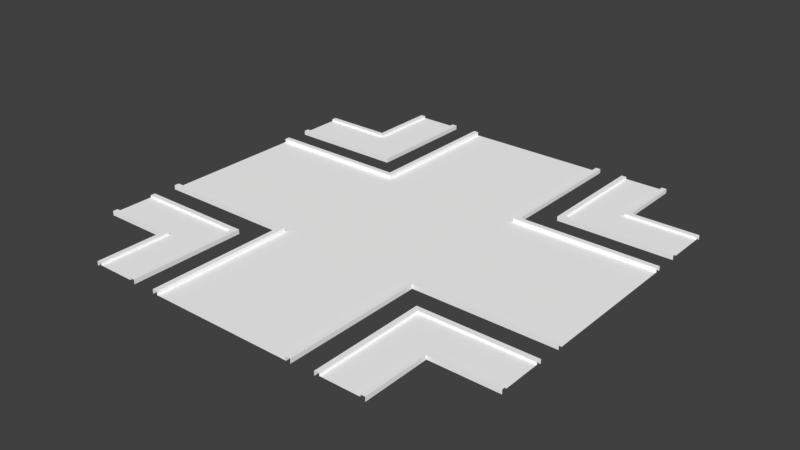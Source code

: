 # Source: CrossT.blend  (saved by Blender 2.78.0; exported with 4.5.12 LTS)
import bpy
from mathutils import Matrix  # noqa: F401  (used for matrix-valued properties, if any)

bpy.ops.wm.read_factory_settings(use_empty=True)
scene = bpy.context.scene
scene.name = 'Scene'

# ---- collections
col_collection_1 = bpy.data.collections.new('Collection 1'); scene.collection.children.link(col_collection_1)

# ---- materials (node trees are filled in below, after node groups)
mat_material_street_003 = bpy.data.materials.new('Material Street.003')
mat_material_street_003.alpha_threshold = 0.0
mat_material_street_003.use_transparent_shadow = False
mat_material_street_003.diffuse_color = (1.0, 1.0, 1.0, 1.0)
mat_material_street_003.specular_color = (0.9, 0.9, 0.9)
mat_material_street_003.roughness = 0.5
mat_material_street_003.specular_intensity = 0.0
mat_material_crossing_003 = bpy.data.materials.new('Material Crossing.003')
mat_material_crossing_003.alpha_threshold = 0.0
mat_material_crossing_003.use_transparent_shadow = False
mat_material_crossing_003.diffuse_color = (1.0, 1.0, 1.0, 1.0)
mat_material_crossing_003.specular_color = (0.9, 0.9, 0.9)
mat_material_crossing_003.roughness = 0.5
mat_material_crossing_003.specular_intensity = 0.0
mat_material_crossx_003 = bpy.data.materials.new('Material CrossX.003')
mat_material_crossx_003.alpha_threshold = 0.0
mat_material_crossx_003.use_transparent_shadow = False
mat_material_crossx_003.diffuse_color = (1.0, 1.0, 1.0, 1.0)
mat_material_crossx_003.specular_color = (0.9, 0.9, 0.9)
mat_material_crossx_003.roughness = 0.5
mat_material_crossx_003.specular_intensity = 0.0
mat_material_entrance_parking_003 = bpy.data.materials.new('Material Entrance Parking.003')
mat_material_entrance_parking_003.alpha_threshold = 0.0
mat_material_entrance_parking_003.use_transparent_shadow = False
mat_material_entrance_parking_003.diffuse_color = (1.0, 1.0, 1.0, 1.0)
mat_material_entrance_parking_003.specular_color = (0.9, 0.9, 0.9)
mat_material_entrance_parking_003.roughness = 0.5
mat_material_entrance_parking_003.specular_intensity = 0.0
mat_material_crosst_003 = bpy.data.materials.new('Material CrossT.003')
mat_material_crosst_003.alpha_threshold = 0.0
mat_material_crosst_003.use_transparent_shadow = False
mat_material_crosst_003.diffuse_color = (1.0, 1.0, 1.0, 1.0)
mat_material_crosst_003.specular_color = (0.9, 0.9, 0.9)
mat_material_crosst_003.roughness = 0.5
mat_material_crosst_003.specular_intensity = 0.0
mat_material_pavement_003 = bpy.data.materials.new('Material Pavement.003')
mat_material_pavement_003.alpha_threshold = 0.0
mat_material_pavement_003.use_transparent_shadow = False
mat_material_pavement_003.diffuse_color = (1.0, 1.0, 1.0, 1.0)
mat_material_pavement_003.specular_color = (0.9, 0.9, 0.9)
mat_material_pavement_003.roughness = 0.5
mat_material_pavement_003.specular_intensity = 0.0
mat_material_for_streets_slot__7_003 = bpy.data.materials.new('Material for Streets Slot #7.003')
mat_material_for_streets_slot__7_003.alpha_threshold = 0.0
mat_material_for_streets_slot__7_003.use_transparent_shadow = False
mat_material_for_streets_slot__7_003.diffuse_color = (0.0, 0.0, 0.0, 1.0)
mat_material_for_streets_slot__7_003.roughness = 0.5
mat_material_for_streets_slot__8_003 = bpy.data.materials.new('Material for Streets Slot #8.003')
mat_material_for_streets_slot__8_003.alpha_threshold = 0.0
mat_material_for_streets_slot__8_003.use_transparent_shadow = False
mat_material_for_streets_slot__8_003.diffuse_color = (0.0, 0.0, 0.0, 1.0)
mat_material_for_streets_slot__8_003.roughness = 0.5
mat_material_for_streets_slot__9_003 = bpy.data.materials.new('Material for Streets Slot #9.003')
mat_material_for_streets_slot__9_003.alpha_threshold = 0.0
mat_material_for_streets_slot__9_003.use_transparent_shadow = False
mat_material_for_streets_slot__9_003.diffuse_color = (0.0, 0.0, 0.0, 1.0)
mat_material_for_streets_slot__9_003.roughness = 0.5
mat_material_for_streets_slot__10_003 = bpy.data.materials.new('Material for Streets Slot #10.003')
mat_material_for_streets_slot__10_003.alpha_threshold = 0.0
mat_material_for_streets_slot__10_003.use_transparent_shadow = False
mat_material_for_streets_slot__10_003.diffuse_color = (0.0, 0.0, 0.0, 1.0)
mat_material_for_streets_slot__10_003.roughness = 0.5

# ---- material node trees

# ---- world
world_world = bpy.data.worlds.new('World'); scene.world = world_world
world_world.color = (0.05088, 0.05088, 0.05088)
world_world.use_sun_shadow = False
world_world.sun_shadow_jitter_overblur = 0.0
world_world.cycles.sampling_method = 'MANUAL'

# ---- meshes
me_untitled_001 = bpy.data.meshes.new('Untitled.001')
me_untitled_001.from_pydata([(15.0, -7.0, 0.3), (7.0, -7.0, 0.3), (7.0, -15.0, 0.3), (15.0, -7.35, 0.3), (7.35, -7.35, 0.3), (7.35, -15.0, 0.3), (15.0, -7.0, 0.3), (7.0, -7.0, 0.3), (7.0, -15.0, 0.3), (7.35, -15.0, 0.3), (7.35, -7.35, 0.3), (15.0, -7.35, 0.3), (15.0, -7.0, 0.0), (7.0, -7.0, 0.0), (7.0, -15.0, 0.0), (15.0, -7.35, 0.15), (7.35, -7.35, 0.15), (7.35, -15.0, 0.15), (10.0, -15.0, 0.15), (15.0, -10.0, 0.3), (10.0, -10.0, 0.3), (10.0, -15.0, 0.3), (15.0, -10.35, 0.3), (10.35, -10.35, 0.3), (10.35, -15.0, 0.3), (15.0, -10.0, 0.3), (10.0, -10.0, 0.3), (10.0, -15.0, 0.3), (10.35, -15.0, 0.3), (10.35, -10.35, 0.3), (15.0, -10.35, 0.3), (15.0, -10.0, 0.15), (10.0, -10.0, 0.15), (10.35, -15.0, 0.0), (10.35, -10.35, 0.0), (15.0, -10.35, 0.0), (7.0, 15.0, 0.3), (7.0, 7.0, 0.3), (15.0, 7.0, 0.3), (7.35, 15.0, 0.3), (7.35, 7.35, 0.3), (15.0, 7.35, 0.3), (7.0, 15.0, 0.3), (7.0, 7.0, 0.3), (15.0, 7.0, 0.3), (15.0, 7.35, 0.3), (7.35, 7.35, 0.3), (7.35, 15.0, 0.3), (7.0, 15.0, 0.0), (7.0, 7.0, 0.0), (15.0, 7.0, 0.0), (7.35, 15.0, 0.15), (7.35, 7.35, 0.15), (15.0, 7.35, 0.15), (15.0, 10.0, 0.15), (10.0, 15.0, 0.3), (10.0, 10.0, 0.3), (15.0, 10.0, 0.3), (10.35, 15.0, 0.3), (10.35, 10.35, 0.3), (15.0, 10.35, 0.3), (10.0, 15.0, 0.3), (10.0, 10.0, 0.3), (15.0, 10.0, 0.3), (15.0, 10.35, 0.3), (10.35, 10.35, 0.3), (10.35, 15.0, 0.3), (10.0, 15.0, 0.15), (10.0, 10.0, 0.15), (15.0, 10.35, 0.0), (10.35, 10.35, 0.0), (10.35, 15.0, 0.0), (-15.0, 7.0, 0.3), (-7.0, 7.0, 0.3), (-7.0, 15.0, 0.3), (-15.0, 7.35, 0.3), (-7.35, 7.35, 0.3), (-7.35, 15.0, 0.3), (-15.0, 7.0, 0.3), (-7.0, 7.0, 0.3), (-7.0, 15.0, 0.3), (-7.35, 15.0, 0.3), (-7.35, 7.35, 0.3), (-15.0, 7.35, 0.3), (-15.0, 7.0, 0.0), (-7.0, 7.0, 0.0), (-7.0, 15.0, 0.0), (-15.0, 7.35, 0.15), (-7.35, 7.35, 0.15), (-7.35, 15.0, 0.15), (-10.0, 15.0, 0.15), (-15.0, 10.0, 0.3), (-10.0, 10.0, 0.3), (-10.0, 15.0, 0.3), (-15.0, 10.35, 0.3), (-10.35, 10.35, 0.3), (-10.35, 15.0, 0.3), (-15.0, 10.0, 0.3), (-10.0, 10.0, 0.3), (-10.0, 15.0, 0.3), (-10.35, 15.0, 0.3), (-10.35, 10.35, 0.3), (-15.0, 10.35, 0.3), (-15.0, 10.0, 0.15), (-10.0, 10.0, 0.15), (-10.35, 15.0, 0.0), (-10.35, 10.35, 0.0), (-15.0, 10.35, 0.0), (-7.0, -15.0, 0.3), (-7.0, -7.0, 0.3), (-15.0, -7.0, 0.3), (-7.35, -15.0, 0.3), (-7.35, -7.35, 0.3), (-15.0, -7.35, 0.3), (-7.0, -15.0, 0.3), (-7.0, -7.0, 0.3), (-15.0, -7.0, 0.3), (-15.0, -7.35, 0.3), (-7.35, -7.35, 0.3), (-7.35, -15.0, 0.3), (-7.0, -15.0, 0.0), (-7.0, -7.0, 0.0), (-15.0, -7.0, 0.0), (-7.35, -15.0, 0.15), (-7.35, -7.35, 0.15), (-15.0, -7.35, 0.15), (-15.0, -10.0, 0.15), (-10.0, -15.0, 0.3), (-10.0, -10.0, 0.3), (-15.0, -10.0, 0.3), (-10.35, -15.0, 0.3), (-10.35, -10.35, 0.3), (-15.0, -10.35, 0.3), (-10.0, -15.0, 0.3), (-10.0, -10.0, 0.3), (-15.0, -10.0, 0.3), (-15.0, -10.35, 0.3), (-10.35, -10.35, 0.3), (-10.35, -15.0, 0.3), (-10.0, -15.0, 0.15), (-10.0, -10.0, 0.15), (-15.0, -10.35, 0.0), (-10.35, -10.35, 0.0), (-10.35, -15.0, 0.0)], [], [(1, 4, 3), (3, 0, 1), (2, 5, 4), (4, 1, 2), (13, 7, 6), (6, 12, 13), (14, 8, 7), (7, 13, 14), (16, 10, 9), (9, 17, 16), (15, 11, 10), (10, 16, 15), (32, 31, 15), (15, 16, 32), (18, 32, 16), (16, 17, 18), (20, 23, 22), (22, 19, 20), (21, 24, 23), (23, 20, 21), (32, 26, 25), (25, 31, 32), (18, 27, 26), (26, 32, 18), (34, 29, 28), (28, 33, 34), (35, 30, 29), (29, 34, 35), (37, 40, 39), (39, 36, 37), (38, 41, 40), (40, 37, 38), (49, 43, 42), (42, 48, 49), (50, 44, 43), (43, 49, 50), (52, 46, 45), (45, 53, 52), (51, 47, 46), (46, 52, 51), (68, 67, 51), (51, 52, 68), (54, 68, 52), (52, 53, 54), (56, 59, 58), (58, 55, 56), (57, 60, 59), (59, 56, 57), (68, 62, 61), (61, 67, 68), (54, 63, 62), (62, 68, 54), (70, 65, 64), (64, 69, 70), (71, 66, 65), (65, 70, 71), (73, 76, 75), (75, 72, 73), (74, 77, 76), (76, 73, 74), (85, 79, 78), (78, 84, 85), (86, 80, 79), (79, 85, 86), (88, 82, 81), (81, 89, 88), (87, 83, 82), (82, 88, 87), (104, 103, 87), (87, 88, 104), (90, 104, 88), (88, 89, 90), (92, 95, 94), (94, 91, 92), (93, 96, 95), (95, 92, 93), (104, 98, 97), (97, 103, 104), (90, 99, 98), (98, 104, 90), (106, 101, 100), (100, 105, 106), (107, 102, 101), (101, 106, 107), (109, 112, 111), (111, 108, 109), (110, 113, 112), (112, 109, 110), (121, 115, 114), (114, 120, 121), (122, 116, 115), (115, 121, 122), (124, 118, 117), (117, 125, 124), (123, 119, 118), (118, 124, 123), (140, 139, 123), (123, 124, 140), (126, 140, 124), (124, 125, 126), (128, 131, 130), (130, 127, 128), (129, 132, 131), (131, 128, 129), (140, 134, 133), (133, 139, 140), (126, 135, 134), (134, 140, 126), (142, 137, 136), (136, 141, 142), (143, 138, 137), (137, 142, 143)])
me_untitled_001.polygons.foreach_set('use_smooth', [True] * 112)
me_untitled_001.polygons.foreach_set('material_index', [5, 5, 5, 5, 5, 5, 5, 5, 5, 5, 5, 5, 5, 5, 5, 5, 5, 5, 5, 5, 5, 5, 5, 5, 5, 5, 5, 5, 5, 5, 5, 5, 5, 5, 5, 5, 5, 5, 5, 5, 5, 5, 5, 5, 5, 5, 5, 5, 5, 5, 5, 5, 5, 5, 5, 5, 5, 5, 5, 5, 5, 5, 5, 5, 5, 5, 5, 5, 5, 5, 5, 5, 5, 5, 5, 5, 5, 5, 5, 5, 5, 5, 5, 5, 5, 5, 5, 5, 5, 5, 5, 5, 5, 5, 5, 5, 5, 5, 5, 5, 5, 5, 5, 5, 5, 5, 5, 5, 5, 5, 5, 5])
_k = set([(6, 13), (7, 13), (7, 14), (10, 15), (10, 16), (15, 16), (15, 32), (16, 17), (16, 18), (18, 26), (18, 32), (26, 32), (28, 34), (29, 34), (29, 35), (31, 32), (42, 49), (43, 49), (43, 50), (46, 51), (46, 52), (51, 52), (51, 68), (52, 53), (52, 54), (54, 62), (54, 68), (62, 68), (64, 70), (65, 70), (65, 71), (67, 68), (78, 85), (79, 85), (79, 86), (82, 87), (82, 88), (87, 88), (87, 104), (88, 89), (88, 90), (90, 98), (90, 104), (98, 104), (100, 106), (101, 106), (101, 107), (103, 104), (114, 121), (115, 121), (115, 122), (118, 123), (118, 124), (123, 124), (123, 140), (124, 125), (124, 126), (126, 134), (126, 140), (134, 140), (136, 142), (137, 142), (137, 143), (139, 140)])
me_untitled_001.attributes.new('sharp_edge', 'BOOLEAN', 'EDGE').data.foreach_set('value', [ (min(e.vertices), max(e.vertices)) in _k for e in me_untitled_001.edges])
_uv = me_untitled_001.uv_layers.new(name='UVChannel_1')
_uv.uv.foreach_set('vector', [8.067, 2.933, 8.195, 2.805, 11.0, 2.805, 11.0, 2.805, 11.0, 2.933, 8.067, 2.933, 8.067, 0.0, 8.195, 0.0, 8.195, 2.805, 8.195, 2.805, 8.067, 2.933, 8.067, 0.0, 2.933, 5.445, 2.933, 5.555, 1.311e-06, 5.555, 1.311e-06, 5.555, 1.311e-06, 5.445, 2.933, 5.445, 11.0, 5.445, 11.0, 5.555, 8.067, 5.555, 8.067, 5.555, 8.067, 5.445, 11.0, 5.445, 2.805, 5.5, 2.805, 5.555, 0.0, 5.555, 0.0, 5.555, 0.0, 5.5, 2.805, 5.5, 11.0, 5.5, 11.0, 5.555, 8.195, 5.555, 8.195, 5.555, 8.195, 5.5, 11.0, 5.5, 13.33, 2.667, 16.0, 2.667, 16.0, 4.08, 16.0, 4.08, 11.92, 4.08, 13.33, 2.667, 13.33, -9.537e-07, 13.33, 2.667, 11.92, 4.08, 11.92, 4.08, 11.92, 0.0, 13.33, -9.537e-07, 9.167, 1.833, 9.295, 1.705, 11.0, 1.705, 11.0, 1.705, 11.0, 1.833, 9.167, 1.833, 9.167, -6.557e-07, 9.295, -6.557e-07, 9.295, 1.705, 9.295, 1.705, 9.167, 1.833, 9.167, -6.557e-07, 1.833, 5.5, 1.833, 5.555, 1.311e-06, 5.555, 1.311e-06, 5.555, 1.311e-06, 5.5, 1.833, 5.5, 11.0, 5.5, 11.0, 5.555, 9.167, 5.555, 9.167, 5.555, 9.167, 5.5, 11.0, 5.5, 1.705, 5.445, 1.705, 5.555, -6.557e-07, 5.555, -6.557e-07, 5.555, -6.557e-07, 5.445, 1.705, 5.445, 11.0, 5.445, 11.0, 5.555, 9.295, 5.555, 9.295, 5.555, 9.295, 5.445, 11.0, 5.445, 8.067, 8.067, 8.195, 8.195, 8.195, 11.0, 8.195, 11.0, 8.067, 11.0, 8.067, 8.067, 11.0, 8.067, 11.0, 8.195, 8.195, 8.195, 8.195, 8.195, 8.067, 8.067, 11.0, 8.067, 2.933, 5.445, 2.933, 5.555, 6.557e-07, 5.555, 6.557e-07, 5.555, 6.557e-07, 5.445, 2.933, 5.445, 11.0, 5.445, 11.0, 5.555, 8.067, 5.555, 8.067, 5.555, 8.067, 5.445, 11.0, 5.445, 2.805, 5.5, 2.805, 5.555, 0.0, 5.555, 0.0, 5.555, 0.0, 5.5, 2.805, 5.5, 11.0, 5.5, 11.0, 5.555, 8.195, 5.555, 8.195, 5.555, 8.195, 5.5, 11.0, 5.5, 13.33, 13.33, 13.33, 16.0, 11.92, 16.0, 11.92, 16.0, 11.92, 11.92, 13.33, 13.33, 16.0, 13.33, 13.33, 13.33, 11.92, 11.92, 11.92, 11.92, 16.0, 11.92, 16.0, 13.33, 9.167, 9.167, 9.295, 9.295, 9.295, 11.0, 9.295, 11.0, 9.167, 11.0, 9.167, 9.167, 11.0, 9.167, 11.0, 9.295, 9.295, 9.295, 9.295, 9.295, 9.167, 9.167, 11.0, 9.167, 1.833, 5.5, 1.833, 5.555, 6.557e-07, 5.555, 6.557e-07, 5.555, 6.557e-07, 5.5, 1.833, 5.5, 11.0, 5.5, 11.0, 5.555, 9.167, 5.555, 9.167, 5.555, 9.167, 5.5, 11.0, 5.5, 1.705, 5.445, 1.705, 5.555, 0.0, 5.555, 0.0, 5.555, 0.0, 5.445, 1.705, 5.445, 11.0, 5.445, 11.0, 5.555, 9.295, 5.555, 9.295, 5.555, 9.295, 5.445, 11.0, 5.445, 2.933, 8.067, 2.805, 8.195, 1.639e-06, 8.195, 1.639e-06, 8.195, 1.639e-06, 8.067, 2.933, 8.067, 2.933, 11.0, 2.805, 11.0, 2.805, 8.195, 2.805, 8.195, 2.933, 8.067, 2.933, 11.0, 2.933, 5.445, 2.933, 5.555, 1.639e-06, 5.555, 1.639e-06, 5.555, 1.639e-06, 5.445, 2.933, 5.445, 11.0, 5.445, 11.0, 5.555, 8.067, 5.555, 8.067, 5.555, 8.067, 5.445, 11.0, 5.445, 2.805, 5.5, 2.805, 5.555, 0.0, 5.555, 0.0, 5.555, 0.0, 5.5, 2.805, 5.5, 11.0, 5.5, 11.0, 5.555, 8.195, 5.555, 8.195, 5.555, 8.195, 5.5, 11.0, 5.5, 2.667, 13.33, 2.384e-06, 13.33, 2.384e-06, 11.92, 2.384e-06, 11.92, 4.08, 11.92, 2.667, 13.33, 2.667, 16.0, 2.667, 13.33, 4.08, 11.92, 4.08, 11.92, 4.08, 16.0, 2.667, 16.0, 1.833, 9.167, 1.705, 9.295, 1.639e-06, 9.295, 1.639e-06, 9.295, 1.639e-06, 9.167, 1.833, 9.167, 1.833, 11.0, 1.705, 11.0, 1.705, 9.295, 1.705, 9.295, 1.833, 9.167, 1.833, 11.0, 1.833, 5.5, 1.833, 5.555, 1.639e-06, 5.555, 1.639e-06, 5.555, 1.639e-06, 5.5, 1.833, 5.5, 11.0, 5.5, 11.0, 5.555, 9.167, 5.555, 9.167, 5.555, 9.167, 5.5, 11.0, 5.5, 1.705, 5.445, 1.705, 5.555, 0.0, 5.555, 0.0, 5.555, 0.0, 5.445, 1.705, 5.445, 11.0, 5.445, 11.0, 5.555, 9.295, 5.555, 9.295, 5.555, 9.295, 5.445, 11.0, 5.445, 2.933, 2.933, 2.805, 2.805, 2.805, 9.835e-07, 2.805, 9.835e-07, 2.933, 9.835e-07, 2.933, 2.933, 3.278e-07, 2.933, 3.278e-07, 2.805, 2.805, 2.805, 2.805, 2.805, 2.933, 2.933, 3.278e-07, 2.933, 2.933, 5.445, 2.933, 5.555, 9.835e-07, 5.555, 9.835e-07, 5.555, 9.835e-07, 5.445, 2.933, 5.445, 11.0, 5.445, 11.0, 5.555, 8.067, 5.555, 8.067, 5.555, 8.067, 5.445, 11.0, 5.445, 2.805, 5.5, 2.805, 5.555, 3.278e-07, 5.555, 3.278e-07, 5.555, 3.278e-07, 5.5, 2.805, 5.5, 11.0, 5.5, 11.0, 5.555, 8.195, 5.555, 8.195, 5.555, 8.195, 5.5, 11.0, 5.5, 2.667, 2.667, 2.667, 1.907e-06, 4.08, 1.431e-06, 4.08, 1.431e-06, 4.08, 4.08, 2.667, 2.667, 0.0, 2.667, 2.667, 2.667, 4.08, 4.08, 4.08, 4.08, 4.768e-07, 4.08, 0.0, 2.667, 1.833, 1.833, 1.705, 1.705, 1.705, 1.311e-06, 1.705, 1.311e-06, 1.833, 1.311e-06, 1.833, 1.833, 0.0, 1.833, 0.0, 1.705, 1.705, 1.705, 1.705, 1.705, 1.833, 1.833, 0.0, 1.833, 1.833, 5.5, 1.833, 5.555, 1.311e-06, 5.555, 1.311e-06, 5.555, 1.311e-06, 5.5, 1.833, 5.5, 11.0, 5.5, 11.0, 5.555, 9.167, 5.555, 9.167, 5.555, 9.167, 5.5, 11.0, 5.5, 1.705, 5.445, 1.705, 5.555, 0.0, 5.555, 0.0, 5.555, 0.0, 5.445, 1.705, 5.445, 11.0, 5.445, 11.0, 5.555, 9.295, 5.555, 9.295, 5.555, 9.295, 5.445, 11.0, 5.445])
me_untitled_001.materials.append(mat_material_street_003)
me_untitled_001.materials.append(mat_material_crossing_003)
me_untitled_001.materials.append(mat_material_crossx_003)
me_untitled_001.materials.append(mat_material_entrance_parking_003)
me_untitled_001.materials.append(mat_material_crosst_003)
me_untitled_001.materials.append(mat_material_pavement_003)
me_untitled_001.materials.append(mat_material_for_streets_slot__7_003)
me_untitled_001.materials.append(mat_material_for_streets_slot__8_003)
me_untitled_001.materials.append(mat_material_for_streets_slot__9_003)
me_untitled_001.materials.append(mat_material_for_streets_slot__10_003)
me_untitled_001.use_remesh_preserve_volume = False
me_untitled_001.use_remesh_preserve_attributes = False
me_untitled_001.use_mirror_vertex_groups = False
me_untitled_001.update()
me_untitled_001.normals_split_custom_set([tuple(v) for v in zip(*[iter([0.0, 0.0, 1.0, 0.0, 0.0, 1.0, 0.0, 0.0, 1.0, 0.0, 0.0, 1.0, 0.0, 0.0, 1.0, 0.0, 0.0, 1.0, 0.0, 0.0, 1.0, 0.0, 0.0, 1.0, 0.0, 0.0, 1.0, 0.0, 0.0, 1.0, 0.0, 0.0, 1.0, 0.0, 0.0, 1.0, 0.0, 1.0, 0.0, 0.0, 1.0, 0.0, 0.0, 1.0, 0.0, 0.0, 1.0, 0.0, 0.0, 1.0, 0.0, 0.0, 1.0, 0.0, -1.0, 0.0, 0.0, -1.0, 0.0, 0.0, -1.0, 0.0, 0.0, -1.0, 0.0, 0.0, -1.0, 0.0, 0.0, -1.0, 0.0, 0.0, 1.0, -2.754e-10, 0.0, 1.0, 0.0, 0.0, 1.0, -2.18e-08, 0.0, 1.0, -2.18e-08, 0.0, 1.0, -2.207e-08, 0.0, 1.0, -2.754e-10, 0.0, 0.0, -1.0, 0.0, 0.0, -1.0, 0.0, 0.0, -1.0, 0.0, 0.0, -1.0, 0.0, 0.0, -1.0, 0.0, 0.0, -1.0, 0.0, 1.799e-08, -1.687e-08, 1.0, 1.799e-08, -1.687e-08, 1.0, 1.799e-08, -1.687e-08, 1.0, 1.47e-08, -6.909e-09, 1.0, 9.332e-09, -1.201e-08, 1.0, 6.503e-09, -1.469e-08, 1.0, 0.0, -2.086e-08, 1.0, 6.503e-09, -1.469e-08, 1.0, 9.332e-09, -1.201e-08, 1.0, 0.0, -2.143e-08, 1.0, 0.0, -2.143e-08, 1.0, 0.0, -2.143e-08, 1.0, 0.0, 0.0, 1.0, 0.0, 0.0, 1.0, 0.0, 0.0, 1.0, 0.0, 0.0, 1.0, 0.0, 0.0, 1.0, 0.0, 0.0, 1.0, 0.0, 0.0, 1.0, 0.0, 0.0, 1.0, 0.0, 0.0, 1.0, 0.0, 0.0, 1.0, 0.0, 0.0, 1.0, 0.0, 0.0, 1.0, 0.0, 1.0, 0.0, 0.0, 1.0, 0.0, 0.0, 1.0, 0.0, 0.0, 1.0, 0.0, 0.0, 1.0, 0.0, 0.0, 1.0, 0.0, -1.0, 0.0, 0.0, -1.0, 0.0, 0.0, -1.0, 0.0, 0.0, -1.0, 2.384e-07, 0.0, -1.0, 2.384e-07, 0.0, -1.0, 2.384e-07, 0.0, 1.0, 0.0, 0.0, 1.0, 0.0, 0.0, 1.0, 0.0, 0.0, 1.0, 0.0, 0.0, 1.0, 0.0, 0.0, 1.0, 0.0, 0.0, 0.0, -1.0, 0.0, 0.0, -1.0, 0.0, 0.0, -1.0, 0.0, 0.0, -1.0, 0.0, 0.0, -1.0, 0.0, 0.0, -1.0, 0.0, 8.302e-08, 0.0, 1.0, 8.802e-08, 0.0, 1.0, 4.956e-09, 0.0, 1.0, 4.956e-09, 0.0, 1.0, 0.0, 0.0, 1.0, 8.302e-08, 0.0, 1.0, 2.099e-09, 0.0, 1.0, 2.226e-09, 0.0, 1.0, 8.802e-08, 0.0, 1.0, 8.802e-08, 0.0, 1.0, 8.302e-08, 0.0, 1.0, 2.099e-09, 0.0, 1.0, -1.0, 0.0, 0.0, -1.0, 0.0, 0.0, -1.0, 0.0, 0.0, -1.0, 0.0, 0.0, -1.0, 0.0, 0.0, -1.0, 0.0, 0.0, 1.192e-07, -1.0, 0.0, 1.192e-07, -1.0, 0.0, 1.192e-07, -1.0, 0.0, 1.192e-07, -1.0, 0.0, 1.192e-07, -1.0, 0.0, 1.192e-07, -1.0, 0.0, -1.247e-07, 1.0, 0.0, -1.247e-07, 1.0, 0.0, -1.247e-07, 1.0, 0.0, -1.247e-07, 1.0, 0.0, -1.247e-07, 1.0, 0.0, -1.247e-07, 1.0, 0.0, 1.0, 0.0, 0.0, 1.0, 0.0, 0.0, 1.0, 0.0, 0.0, 1.0, 7.272e-08, 0.0, 1.0, 7.272e-08, 0.0, 1.0, 7.272e-08, 0.0, 8.997e-09, 2.086e-08, 1.0, 8.997e-09, 2.086e-08, 1.0, 8.997e-09, 2.086e-08, 1.0, 5.88e-09, 1.558e-08, 1.0, 1.03e-08, 1.049e-08, 1.0, 1.264e-08, 7.802e-09, 1.0, 1.799e-08, 1.631e-09, 1.0, 1.264e-08, 7.802e-09, 1.0, 1.03e-08, 1.049e-08, 1.0, 2.352e-08, 0.0, 1.0, 2.352e-08, 0.0, 1.0, 2.352e-08, 0.0, 1.0, 0.0, 0.0, 1.0, 0.0, 0.0, 1.0, 0.0, 0.0, 1.0, 0.0, 0.0, 1.0, 0.0, 0.0, 1.0, 0.0, 0.0, 1.0, 0.0, 0.0, 1.0, 0.0, 0.0, 1.0, 0.0, 0.0, 1.0, 0.0, 0.0, 1.0, 0.0, 0.0, 1.0, 0.0, 0.0, 1.0, -1.0, 1.517e-09, 6.358e-06, -1.0, 0.0, 6.358e-06, -1.0, 7.796e-08, 6.358e-06, -1.0, 7.796e-08, 6.358e-06, -1.0, 7.948e-08, 6.358e-06, -1.0, 1.517e-09, 6.358e-06, 0.0, -1.0, 0.0, 0.0, -1.0, 0.0, 0.0, -1.0, 0.0, 0.0, -1.0, 0.0, 0.0, -1.0, 0.0, 0.0, -1.0, 0.0, 0.0, 1.0, 0.0, 0.0, 1.0, 0.0, 0.0, 1.0, 0.0, 0.0, 1.0, 0.0, 0.0, 1.0, 0.0, 0.0, 1.0, 0.0, 1.0, 0.0, 0.0, 1.0, 0.0, 0.0, 1.0, 0.0, 0.0, 1.0, 3.418e-07, 0.0, 1.0, 3.418e-07, 0.0, 1.0, 3.418e-07, 0.0, -8.311e-08, 0.0, 1.0, -8.127e-08, 0.0, 1.0, -1.946e-09, 0.0, 1.0, -1.946e-09, 0.0, 1.0, -2.129e-09, 0.0, 1.0, -8.311e-08, 0.0, 1.0, -4.955e-09, 0.0, 1.0, 0.0, 0.0, 1.0, -8.127e-08, 0.0, 1.0, -8.127e-08, 0.0, 1.0, -8.311e-08, 0.0, 1.0, -4.955e-09, 0.0, 1.0, 1.192e-07, -1.0, 0.0, 1.192e-07, -1.0, 0.0, 1.192e-07, -1.0, 0.0, 1.192e-07, -1.0, 0.0, 1.192e-07, -1.0, 0.0, 1.192e-07, -1.0, 0.0, 1.0, 1.987e-07, 0.0, 1.0, 1.987e-07, 0.0, 1.0, 1.987e-07, 0.0, 1.0, 1.987e-07, 0.0, 1.0, 1.987e-07, 0.0, 1.0, 1.987e-07, 0.0, -1.0, -2.075e-07, 0.0, -1.0, -2.078e-07, 0.0, -1.0, -1.86e-07, 0.0, -1.0, -1.86e-07, 0.0, -1.0, -1.857e-07, 0.0, -1.0, -2.075e-07, 0.0, -1.247e-07, 1.0, 0.0, -1.247e-07, 1.0, 0.0, -1.247e-07, 1.0, 0.0, -1.247e-07, 1.0, 0.0, -1.247e-07, 1.0, 0.0, -1.247e-07, 1.0, 0.0, -1.799e-08, 1.687e-08, 1.0, -1.799e-08, 1.687e-08, 1.0, -1.799e-08, 1.687e-08, 1.0, -1.47e-08, 6.909e-09, 1.0, -9.332e-09, 1.201e-08, 1.0, -6.503e-09, 1.469e-08, 1.0, 0.0, 2.086e-08, 1.0, -6.503e-09, 1.469e-08, 1.0, -9.332e-09, 1.201e-08, 1.0, 0.0, 2.143e-08, 1.0, 0.0, 2.143e-08, 1.0, 0.0, 2.143e-08, 1.0, 3.337e-09, 0.0, 1.0, 3.662e-09, 0.0, 1.0, 3.258e-10, 0.0, 1.0, 3.258e-10, 0.0, 1.0, 0.0, 0.0, 1.0, 3.337e-09, 0.0, 1.0, 0.0, 0.0, 1.0, 0.0, 0.0, 1.0, 3.662e-09, 0.0, 1.0, 3.662e-09, 0.0, 1.0, 3.337e-09, 0.0, 1.0, 0.0, 0.0, 1.0, 3.64e-09, -1.0, 0.0, 0.0, -1.0, 0.0, 1.871e-07, -1.0, 0.0, 1.871e-07, -1.0, 0.0, 1.907e-07, -1.0, 0.0, 3.64e-09, -1.0, 0.0, 1.0, 0.0, 0.0, 1.0, 0.0, 0.0, 1.0, 0.0, 0.0, 1.0, 7.947e-08, 0.0, 1.0, 7.947e-08, 0.0, 1.0, 7.947e-08, 0.0, -1.0, 0.0, 0.0, -1.0, 0.0, 0.0, -1.0, 0.0, 0.0, -1.0, 0.0, 0.0, -1.0, 0.0, 0.0, -1.0, 0.0, 0.0, -4.102e-07, 1.0, 0.0, -4.102e-07, 1.0, 0.0, -4.102e-07, 1.0, 0.0, -4.102e-07, 1.0, 0.0, -4.102e-07, 1.0, 0.0, -4.102e-07, 1.0, 0.0, 1.597e-09, 0.0, 1.0, 1.533e-09, 0.0, 1.0, 0.0, 0.0, 1.0, 0.0, 0.0, 1.0, 0.0, 0.0, 1.0, 1.597e-09, 0.0, 1.0, -3.149e-09, 0.0, 1.0, -3.339e-09, 0.0, 1.0, 1.533e-09, 0.0, 1.0, 1.533e-09, 0.0, 1.0, 1.597e-09, 0.0, 1.0, -3.149e-09, 0.0, 1.0, 1.0, 0.0, 0.0, 1.0, 0.0, 0.0, 1.0, 0.0, 0.0, 1.0, 0.0, 0.0, 1.0, 0.0, 0.0, 1.0, 0.0, 0.0, 1.192e-07, 1.0, 0.0, 1.192e-07, 1.0, 0.0, 1.192e-07, 1.0, 0.0, 1.192e-07, 1.0, 0.0, 1.192e-07, 1.0, 0.0, 1.192e-07, 1.0, 0.0, -1.247e-07, -1.0, 0.0, -1.247e-07, -1.0, 0.0, -1.247e-07, -1.0, 0.0, -1.247e-07, -1.0, 0.0, -1.247e-07, -1.0, 0.0, -1.247e-07, -1.0, 0.0, -1.0, 0.0, 0.0, -1.0, 0.0, 0.0, -1.0, 0.0, 0.0, -1.0, -7.272e-08, 0.0, -1.0, -7.272e-08, 0.0, -1.0, -7.272e-08, 0.0, -8.997e-09, -2.086e-08, 1.0, -8.997e-09, -2.086e-08, 1.0, -8.997e-09, -2.086e-08, 1.0, -2.94e-09, -1.558e-08, 1.0, -8.438e-09, -1.049e-08, 1.0, -1.134e-08, -7.802e-09, 1.0, -1.799e-08, -1.631e-09, 1.0, -1.134e-08, -7.802e-09, 1.0, -8.438e-09, -1.049e-08, 1.0, -2.352e-08, 0.0, 1.0, -2.352e-08, 0.0, 1.0, -2.352e-08, 0.0, 1.0, 0.0, 0.0, 1.0, 0.0, 0.0, 1.0, 0.0, 0.0, 1.0, 0.0, 0.0, 1.0, 0.0, 0.0, 1.0, 0.0, 0.0, 1.0, 0.0, 0.0, 1.0, 0.0, 0.0, 1.0, 0.0, 0.0, 1.0, 0.0, 0.0, 1.0, 0.0, 0.0, 1.0, 0.0, 0.0, 1.0, 1.0, -7.584e-09, 1.247e-05, 1.0, 0.0, 1.272e-05, 1.0, -3.898e-07, 2.427e-07, 1.0, -3.898e-07, 2.427e-07, 1.0, -3.974e-07, 0.0, 1.0, -7.584e-09, 1.247e-05, 0.0, 1.0, 0.0, 0.0, 1.0, 0.0, 0.0, 1.0, 0.0, -1.137e-13, 1.0, 1.017e-05, -1.137e-13, 1.0, 1.017e-05, -1.137e-13, 1.0, 1.017e-05, 0.0, -1.0, 0.0, 0.0, -1.0, 0.0, 0.0, -1.0, 0.0, 0.0, -1.0, 0.0, 0.0, -1.0, 0.0, 0.0, -1.0, 0.0, -1.0, 0.0, 0.0, -1.0, 0.0, 0.0, -1.0, 0.0, 0.0, -1.0, 0.0, 0.0, -1.0, 0.0, 0.0, -1.0, 0.0, 0.0])] * 3)])
me_untitled = bpy.data.meshes.new('Untitled')
me_untitled.from_pydata([(-5.0, -15.0, 0.05), (5.0, -15.0, 0.05), (-15.0, -5.0, 0.05), (-5.0, -5.0, 0.05), (5.0, -5.0, 0.05), (15.0, -5.0, 0.05), (-15.0, 5.0, 0.05), (-5.0, 5.0, 0.05), (5.0, 5.0, 0.05), (15.0, 5.0, 0.05), (-5.0, 15.0, 0.05), (5.0, 15.0, 0.05), (15.0, -5.0, 0.3), (5.0, -5.0, 0.3), (5.0, -15.0, 0.3), (15.0, -5.35, 0.3), (5.35, -5.35, 0.3), (5.35, -15.0, 0.3), (15.0, -5.0, 0.3), (5.0, -5.0, 0.3), (5.0, -15.0, 0.3), (5.35, -15.0, 0.3), (5.35, -5.35, 0.3), (15.0, -5.35, 0.3), (15.0, -5.0, 0.0), (5.0, -5.0, 0.0), (5.0, -15.0, 0.0), (5.35, -15.0, 0.0), (5.35, -5.35, 0.0), (15.0, -5.35, 0.0), (5.0, 15.0, 0.3), (5.0, 5.0, 0.3), (15.0, 5.0, 0.3), (5.35, 15.0, 0.3), (5.35, 5.35, 0.3), (15.0, 5.35, 0.3), (5.0, 15.0, 0.3), (5.0, 5.0, 0.3), (15.0, 5.0, 0.3), (15.0, 5.35, 0.3), (5.35, 5.35, 0.3), (5.35, 15.0, 0.3), (5.0, 15.0, 0.0), (5.0, 5.0, 0.0), (15.0, 5.0, 0.0), (15.0, 5.35, 0.0), (5.35, 5.35, 0.0), (5.35, 15.0, 0.0), (-15.0, 5.0, 0.3), (-5.0, 5.0, 0.3), (-5.0, 15.0, 0.3), (-15.0, 5.35, 0.3), (-5.35, 5.35, 0.3), (-5.35, 15.0, 0.3), (-15.0, 5.0, 0.3), (-5.0, 5.0, 0.3), (-5.0, 15.0, 0.3), (-5.35, 15.0, 0.3), (-5.35, 5.35, 0.3), (-15.0, 5.35, 0.3), (-15.0, 5.0, 0.0), (-5.0, 5.0, 0.0), (-5.0, 15.0, 0.0), (-5.35, 15.0, 0.0), (-5.35, 5.35, 0.0), (-15.0, 5.35, 0.0), (-5.0, -15.0, 0.3), (-5.0, -5.0, 0.3), (-15.0, -5.0, 0.3), (-5.35, -15.0, 0.3), (-5.35, -5.35, 0.3), (-15.0, -5.35, 0.3), (-5.0, -15.0, 0.3), (-5.0, -5.0, 0.3), (-15.0, -5.0, 0.3), (-15.0, -5.35, 0.3), (-5.35, -5.35, 0.3), (-5.35, -15.0, 0.3), (-5.0, -15.0, 0.0), (-5.0, -5.0, 0.0), (-15.0, -5.0, 0.0), (-15.0, -5.35, 0.0), (-5.35, -5.35, 0.0), (-5.35, -15.0, 0.0)], [], [(0, 1, 4), (4, 3, 0), (2, 3, 7), (7, 6, 2), (3, 4, 8), (8, 7, 3), (4, 5, 9), (9, 8, 4), (7, 8, 11), (11, 10, 7), (13, 16, 15), (15, 12, 13), (14, 17, 16), (16, 13, 14), (25, 19, 18), (18, 24, 25), (26, 20, 19), (19, 25, 26), (28, 22, 21), (21, 27, 28), (29, 23, 22), (22, 28, 29), (31, 34, 33), (33, 30, 31), (32, 35, 34), (34, 31, 32), (43, 37, 36), (36, 42, 43), (44, 38, 37), (37, 43, 44), (46, 40, 39), (39, 45, 46), (47, 41, 40), (40, 46, 47), (49, 52, 51), (51, 48, 49), (50, 53, 52), (52, 49, 50), (61, 55, 54), (54, 60, 61), (62, 56, 55), (55, 61, 62), (64, 58, 57), (57, 63, 64), (65, 59, 58), (58, 64, 65), (67, 70, 69), (69, 66, 67), (68, 71, 70), (70, 67, 68), (79, 73, 72), (72, 78, 79), (80, 74, 73), (73, 79, 80), (82, 76, 75), (75, 81, 82), (83, 77, 76), (76, 82, 83)])
me_untitled.polygons.foreach_set('use_smooth', [True] * 58)
me_untitled.polygons.foreach_set('material_index', [1, 1, 1, 1, 2, 2, 1, 1, 1, 1, 5, 5, 5, 5, 5, 5, 5, 5, 5, 5, 5, 5, 5, 5, 5, 5, 5, 5, 5, 5, 5, 5, 5, 5, 5, 5, 5, 5, 5, 5, 5, 5, 5, 5, 5, 5, 5, 5, 5, 5, 5, 5, 5, 5, 5, 5, 5, 5])
_k = set([(18, 25), (19, 25), (19, 26), (21, 28), (22, 28), (22, 29), (36, 43), (37, 43), (37, 44), (39, 46), (40, 46), (40, 47), (54, 61), (55, 61), (55, 62), (57, 64), (58, 64), (58, 65), (72, 79), (73, 79), (73, 80), (75, 82), (76, 82), (76, 83)])
me_untitled.attributes.new('sharp_edge', 'BOOLEAN', 'EDGE').data.foreach_set('value', [ (min(e.vertices), max(e.vertices)) in _k for e in me_untitled.edges])
_uv = me_untitled.uv_layers.new(name='UVChannel_1')
_uv.uv.foreach_set('vector', [1.0, 0.0, 1.0, 1.0, 1.79e-07, 1.0, 1.79e-07, 1.0, 0.0, 2.387e-07, 1.0, 0.0, 0.0004995, 0.0004997, 0.9995, 0.0004995, 0.9995, 0.9995, 0.9995, 0.9995, 0.0004998, 0.9995, 0.0004995, 0.0004997, 1.0, 0.0, 1.0, 1.0, 0.0, 1.0, 0.0, 1.0, 0.0, 0.0, 1.0, 0.0, -1.788e-07, 8.941e-08, 1.0, -1.788e-07, 1.0, 1.0, 1.0, 1.0, 5.96e-08, 1.0, -1.788e-07, 8.941e-08, 1.0, 0.0, 1.0, 1.0, 0.0, 1.0, 0.0, 1.0, 0.0, 0.0, 1.0, 0.0, 7.333, 3.667, 7.462, 3.538, 11.0, 3.538, 11.0, 3.538, 11.0, 3.667, 7.333, 3.667, 7.333, 0.0, 7.462, 0.0, 7.462, 3.538, 7.462, 3.538, 7.333, 3.667, 7.333, 0.0, 3.667, 5.445, 3.667, 5.555, 1.311e-06, 5.555, 1.311e-06, 5.555, 1.311e-06, 5.445, 3.667, 5.445, 11.0, 5.445, 11.0, 5.555, 7.333, 5.555, 7.333, 5.555, 7.333, 5.445, 11.0, 5.445, 3.538, 5.445, 3.538, 5.555, 0.0, 5.555, 0.0, 5.555, 0.0, 5.445, 3.538, 5.445, 11.0, 5.445, 11.0, 5.555, 7.462, 5.555, 7.462, 5.555, 7.462, 5.445, 11.0, 5.445, 7.333, 7.333, 7.462, 7.462, 7.462, 11.0, 7.462, 11.0, 7.333, 11.0, 7.333, 7.333, 11.0, 7.333, 11.0, 7.462, 7.462, 7.462, 7.462, 7.462, 7.333, 7.333, 11.0, 7.333, 3.667, 5.445, 3.667, 5.555, 6.557e-07, 5.555, 6.557e-07, 5.555, 6.557e-07, 5.445, 3.667, 5.445, 11.0, 5.445, 11.0, 5.555, 7.333, 5.555, 7.333, 5.555, 7.333, 5.445, 11.0, 5.445, 3.538, 5.445, 3.538, 5.555, 0.0, 5.555, 0.0, 5.555, 0.0, 5.445, 3.538, 5.445, 11.0, 5.445, 11.0, 5.555, 7.462, 5.555, 7.462, 5.555, 7.462, 5.445, 11.0, 5.445, 3.667, 7.333, 3.538, 7.462, 9.835e-07, 7.462, 9.835e-07, 7.462, 9.835e-07, 7.333, 3.667, 7.333, 3.667, 11.0, 3.538, 11.0, 3.538, 7.462, 3.538, 7.462, 3.667, 7.333, 3.667, 11.0, 3.667, 5.445, 3.667, 5.555, 9.835e-07, 5.555, 9.835e-07, 5.555, 9.835e-07, 5.445, 3.667, 5.445, 11.0, 5.445, 11.0, 5.555, 7.333, 5.555, 7.333, 5.555, 7.333, 5.445, 11.0, 5.445, 3.538, 5.445, 3.538, 5.555, 0.0, 5.555, 0.0, 5.555, 0.0, 5.445, 3.538, 5.445, 11.0, 5.445, 11.0, 5.555, 7.462, 5.555, 7.462, 5.555, 7.462, 5.445, 11.0, 5.445, 3.667, 3.667, 3.538, 3.538, 3.538, 6.557e-07, 3.538, 6.557e-07, 3.667, 6.557e-07, 3.667, 3.667, 3.278e-07, 3.667, 3.278e-07, 3.538, 3.538, 3.538, 3.538, 3.538, 3.667, 3.667, 3.278e-07, 3.667, 3.667, 5.445, 3.667, 5.555, 6.557e-07, 5.555, 6.557e-07, 5.555, 6.557e-07, 5.445, 3.667, 5.445, 11.0, 5.445, 11.0, 5.555, 7.333, 5.555, 7.333, 5.555, 7.333, 5.445, 11.0, 5.445, 3.538, 5.445, 3.538, 5.555, 3.278e-07, 5.555, 3.278e-07, 5.555, 3.278e-07, 5.445, 3.538, 5.445, 11.0, 5.445, 11.0, 5.555, 7.462, 5.555, 7.462, 5.555, 7.462, 5.445, 11.0, 5.445])
me_untitled.materials.append(mat_material_street_003)
me_untitled.materials.append(mat_material_crossing_003)
me_untitled.materials.append(mat_material_crossx_003)
me_untitled.materials.append(mat_material_entrance_parking_003)
me_untitled.materials.append(mat_material_crosst_003)
me_untitled.materials.append(mat_material_pavement_003)
me_untitled.materials.append(mat_material_for_streets_slot__7_003)
me_untitled.materials.append(mat_material_for_streets_slot__8_003)
me_untitled.materials.append(mat_material_for_streets_slot__9_003)
me_untitled.materials.append(mat_material_for_streets_slot__10_003)
me_untitled.use_remesh_preserve_volume = False
me_untitled.use_remesh_preserve_attributes = False
me_untitled.use_mirror_vertex_groups = False
me_untitled.update()
me_untitled.normals_split_custom_set([tuple(v) for v in zip(*[iter([0.0, 0.0, 1.0, 0.0, 0.0, 1.0, 0.0, 0.0, 1.0, 0.0, 0.0, 1.0, 0.0, 0.0, 1.0, 0.0, 0.0, 1.0, 0.0, 0.0, 1.0, 0.0, 0.0, 1.0, 0.0, 0.0, 1.0, 0.0, 0.0, 1.0, 0.0, 0.0, 1.0, 0.0, 0.0, 1.0, 0.0, 0.0, 1.0, 0.0, 0.0, 1.0, 0.0, 0.0, 1.0, 0.0, 0.0, 1.0, 0.0, 0.0, 1.0, 0.0, 0.0, 1.0, 0.0, 0.0, 1.0, 0.0, 0.0, 1.0, 0.0, 0.0, 1.0, 0.0, 0.0, 1.0, 0.0, 0.0, 1.0, 0.0, 0.0, 1.0, 0.0, 0.0, 1.0, 0.0, 0.0, 1.0, 0.0, 0.0, 1.0, 0.0, 0.0, 1.0, 0.0, 0.0, 1.0, 0.0, 0.0, 1.0, -6.812e-08, 0.0, 1.0, -6.707e-08, 0.0, 1.0, 0.0, 0.0, 1.0, 0.0, 0.0, 1.0, 0.0, 0.0, 1.0, -6.812e-08, 0.0, 1.0, -3.143e-09, 0.0, 1.0, 0.0, 0.0, 1.0, -6.707e-08, 0.0, 1.0, -6.707e-08, 0.0, 1.0, -6.812e-08, 0.0, 1.0, -3.143e-09, 0.0, 1.0, 0.0, 1.0, 0.0, 0.0, 1.0, 0.0, 0.0, 1.0, 0.0, 0.0, 1.0, 0.0, 0.0, 1.0, 0.0, 0.0, 1.0, 0.0, -1.0, 0.0, 0.0, -1.0, 0.0, 0.0, -1.0, 0.0, 0.0, -1.0, 0.0, 0.0, -1.0, 0.0, 0.0, -1.0, 0.0, 0.0, 1.0, 0.0, 0.0, 1.0, 0.0, 0.0, 1.0, 0.0, 0.0, 1.0, 0.0, 0.0, 1.0, 0.0, 0.0, 1.0, 0.0, 0.0, 0.0, -1.0, 0.0, 0.0, -1.0, 0.0, 0.0, -1.0, 0.0, 0.0, -1.0, 0.0, 0.0, -1.0, 0.0, 0.0, -1.0, 0.0, -8.515e-10, 0.0, 1.0, -8.248e-10, 0.0, 1.0, 0.0, 0.0, 1.0, 0.0, 0.0, 1.0, 0.0, 0.0, 1.0, -8.515e-10, 0.0, 1.0, 1.685e-09, 0.0, 1.0, 1.765e-09, 0.0, 1.0, -8.248e-10, 0.0, 1.0, -8.248e-10, 0.0, 1.0, -8.515e-10, 0.0, 1.0, 1.685e-09, 0.0, 1.0, -1.0, 0.0, 0.0, -1.0, 0.0, 0.0, -1.0, 0.0, 0.0, -1.0, 0.0, 0.0, -1.0, 0.0, 0.0, -1.0, 0.0, 0.0, 9.537e-08, -1.0, 0.0, 9.537e-08, -1.0, 0.0, 9.537e-08, -1.0, 0.0, 9.537e-08, -1.0, 0.0, 9.537e-08, -1.0, 0.0, 9.537e-08, -1.0, 0.0, -9.883e-08, 1.0, 0.0, -9.883e-08, 1.0, 0.0, -9.883e-08, 1.0, 0.0, -9.883e-08, 1.0, 0.0, -9.883e-08, 1.0, 0.0, -9.883e-08, 1.0, 0.0, 1.0, 0.0, 0.0, 1.0, 0.0, 0.0, 1.0, 0.0, 0.0, 1.0, 0.0, 0.0, 1.0, 0.0, 0.0, 1.0, 0.0, 0.0, 7.672e-10, 0.0, 1.0, 8.824e-10, 0.0, 1.0, -3.291e-09, 0.0, 1.0, -3.291e-09, 0.0, 1.0, -3.406e-09, 0.0, 1.0, 7.672e-10, 0.0, 1.0, 0.0, 0.0, 1.0, 0.0, 0.0, 1.0, 8.824e-10, 0.0, 1.0, 8.824e-10, 0.0, 1.0, 7.672e-10, 0.0, 1.0, 0.0, 0.0, 1.0, 1.907e-07, -1.0, 0.0, 1.907e-07, -1.0, 0.0, 1.907e-07, -1.0, 0.0, 1.907e-07, -1.0, 0.0, 1.907e-07, -1.0, 0.0, 1.907e-07, -1.0, 0.0, 1.0, 0.0, 0.0, 1.0, 0.0, 0.0, 1.0, 0.0, 0.0, 1.0, 0.0, 0.0, 1.0, 0.0, 0.0, 1.0, 0.0, 0.0, -1.0, 0.0, 0.0, -1.0, 0.0, 0.0, -1.0, 0.0, 0.0, -1.0, 0.0, 0.0, -1.0, 0.0, 0.0, -1.0, 0.0, 0.0, -1.977e-07, 1.0, 0.0, -1.977e-07, 1.0, 0.0, -1.977e-07, 1.0, 0.0, -1.977e-07, 1.0, 0.0, -1.977e-07, 1.0, 0.0, -1.977e-07, 1.0, 0.0, 1.277e-09, 0.0, 1.0, 1.237e-09, 0.0, 1.0, 0.0, 0.0, 1.0, 0.0, 0.0, 1.0, 0.0, 0.0, 1.0, 1.277e-09, 0.0, 1.0, -2.527e-09, 0.0, 1.0, -2.647e-09, 0.0, 1.0, 1.237e-09, 0.0, 1.0, 1.237e-09, 0.0, 1.0, 1.277e-09, 0.0, 1.0, -2.527e-09, 0.0, 1.0, 1.0, 0.0, 0.0, 1.0, 0.0, 0.0, 1.0, 0.0, 0.0, 1.0, 0.0, 0.0, 1.0, 0.0, 0.0, 1.0, 0.0, 0.0, 9.537e-08, 1.0, 0.0, 9.537e-08, 1.0, 0.0, 9.537e-08, 1.0, 0.0, 9.537e-08, 1.0, 0.0, 9.537e-08, 1.0, 0.0, 9.537e-08, 1.0, 0.0, -9.883e-08, -1.0, 0.0, -9.883e-08, -1.0, 0.0, -9.883e-08, -1.0, 0.0, -9.883e-08, -1.0, 0.0, -9.883e-08, -1.0, 0.0, -9.883e-08, -1.0, 0.0, -1.0, 0.0, 0.0, -1.0, 0.0, 0.0, -1.0, 0.0, 0.0, -1.0, 0.0, 0.0, -1.0, 0.0, 0.0, -1.0, 0.0, 0.0])] * 3)])

# ---- objects
ob_crossxsidewalk = bpy.data.objects.new('CrossXSidewalk', me_untitled_001)
ob_crossx = bpy.data.objects.new('CrossX', me_untitled)

# ---- transforms, parenting, visibility, modifiers, constraints
ob_crossxsidewalk.location = (0.0, 0.0, 0.0)
ob_crossxsidewalk.color = (0.8, 0.8, 0.8, 1.0)
ob_crossxsidewalk.lineart.crease_threshold = 0.0
ob_crossx.location = (0.0, 0.0, 0.0)
ob_crossx.color = (0.8, 0.8, 0.8, 1.0)
ob_crossx.lineart.crease_threshold = 0.0

# ---- collection membership
col_collection_1.objects.link(ob_crossxsidewalk)
col_collection_1.objects.link(ob_crossx)

# ---- scene / render settings (as saved in the file)
scene.frame_start = 1; scene.frame_end = 250; scene.frame_set(1)
scene.render.engine = 'BLENDER_EEVEE_NEXT'
scene.render.resolution_percentage = 50
scene.render.fps = 30
scene.render.dither_intensity = 0.0
scene.cycles.use_denoising = False
scene.cycles.samples = 128
scene.cycles.sampling_pattern = 'TABULATED_SOBOL'
scene.cycles.light_sampling_threshold = 0.0
scene.cycles.use_adaptive_sampling = False
scene.cycles.use_light_tree = False
scene.cycles.blur_glossy = 0.0
scene.cycles.sample_clamp_indirect = 0.0
scene.view_settings.view_transform = 'Standard'
bpy.context.view_layer.update()

# ---- added for rendering (the .blend has no active camera and no usable light): camera, sun
cam_auto = bpy.data.cameras.new('AutoCamera')
cam_auto.lens = 50.0
cam_auto.sensor_width = 36.0
cam_auto.clip_end = 1000.0
ob_auto_camera = bpy.data.objects.new('AutoCamera', cam_auto)
scene.collection.objects.link(ob_auto_camera)
ob_auto_camera.location = (39.2549, -47.1059, 31.554)
ob_auto_camera.rotation_euler = (1.09748, -7.21219e-08, 0.694738)
scene.camera = ob_auto_camera
light_auto_sun = bpy.data.lights.new('AutoSun', 'SUN')
light_auto_sun.energy = 3.0
light_auto_sun.angle = 0.0523599
ob_auto_sun = bpy.data.objects.new('AutoSun', light_auto_sun)
scene.collection.objects.link(ob_auto_sun)
ob_auto_sun.rotation_euler = (0.872665, 0.174533, 0.523599)
bpy.context.view_layer.update()
